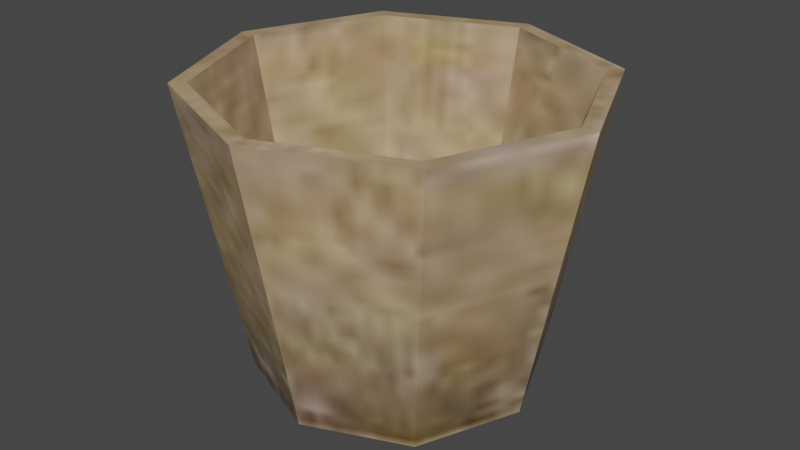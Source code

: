 # Source: basket_of_rice.blend  (saved by Blender 3.6.13; exported with 4.5.12 LTS)
import bpy
from mathutils import Matrix  # noqa: F401  (used for matrix-valued properties, if any)

bpy.ops.wm.read_factory_settings(use_empty=True)
scene = bpy.context.scene
scene.name = 'Scene'

# ---- collections
col_collection = bpy.data.collections.new('Collection'); scene.collection.children.link(col_collection)

# ---- images (referenced by path relative to the original .blend; pixels are not part of the script)
import os
ASSET_DIR = os.environ.get("B2B_ASSET_DIR", "")  # directory of the original .blend (textures are referenced by path, not embedded)
HERE = os.path.dirname(os.path.abspath(__file__))  # packed textures are extracted next to this script under _unpacked/

def load_image(name, relpath, width, height, colorspace="sRGB"):
    """Load a texture the original file referenced (path relative to the .blend, or extracted next to this script)."""
    p = next((c for c in (os.path.join(HERE, relpath), os.path.join(ASSET_DIR, relpath)) if relpath and os.path.exists(c)), "")
    if p:
        img = bpy.data.images.load(p, check_existing=True)
        img.name = name
    else:  # same state as the original file: an image datablock whose file is absent (Cycles renders it pink)
        img = bpy.data.images.new(name, width, height)
        img.source = "FILE"
        img.filepath = "//" + (relpath or name)
    img.colorspace_settings.name = colorspace
    return img
img_basket_rice_jpg = load_image('Basket Rice.jpg', '_unpacked/Basket_Rice.cf1d4790.jpg', 128, 128, 'sRGB')

# ---- materials (node trees are filled in below, after node groups)
mat_basket_of_rice = bpy.data.materials.new('basket of rice')
mat_basket_of_rice.use_transparent_shadow = False

# ---- material node trees
mat_basket_of_rice.use_nodes = True; mat_basket_of_rice.node_tree.nodes.clear()
_N = mat_basket_of_rice.node_tree.nodes; _L = mat_basket_of_rice.node_tree.links
n0 = _N.new('ShaderNodeBsdfPrincipled'); n0.name = 'Principled BSDF'; n0.location = (10, 300)
n0.distribution = 'GGX'
n0.subsurface_method = 'RANDOM_WALK_SKIN'
n0.inputs[3].default_value = 1.45
n0.inputs[27].default_value = (0.0, 0.0, 0.0, 1.0)
n0.inputs[28].default_value = 1.0
n1 = _N.new('ShaderNodeOutputMaterial'); n1.name = 'Material Output'; n1.location = (300, 300)
n2 = _N.new('ShaderNodeTexImage'); n2.name = 'Image Texture'; n2.location = (-328, 261)
n2.image = img_basket_rice_jpg
_L.new(n0.outputs[0], n1.inputs[0])
_L.new(n2.outputs[0], n0.inputs[0])
n1.is_active_output = True

# ---- world
world_world = bpy.data.worlds.new('World'); scene.world = world_world
world_world.use_nodes = True; world_world.node_tree.nodes.clear()
_N = world_world.node_tree.nodes; _L = world_world.node_tree.links
n0 = _N.new('ShaderNodeOutputWorld'); n0.name = 'World Output'; n0.location = (300, 300)
n1 = _N.new('ShaderNodeBackground'); n1.name = 'Background'; n1.location = (10, 300)
n1.inputs[0].default_value = (0.05088, 0.05088, 0.05088, 1.0)
_L.new(n1.outputs[0], n0.inputs[0])
n0.is_active_output = True
world_world.color = (0.05088, 0.05088, 0.05088)
world_world.use_sun_shadow = False
world_world.sun_shadow_jitter_overblur = 0.0

# ---- meshes
me_cylinder = bpy.data.meshes.new('Cylinder')
me_cylinder.from_pydata([(-2.147e-09, 0.5936, -0.608), (0.0, 0.8339, 0.608), (0.4197, 0.4197, -0.608), (0.5897, 0.5897, 0.608), (0.5936, -2.38e-08, -0.608), (0.8339, -3.645e-08, 0.608), (0.4197, -0.4197, -0.608), (0.5897, -0.5897, 0.608), (-5.404e-08, -0.5936, -0.608), (-7.291e-08, -0.8339, 0.608), (-0.4197, -0.4197, -0.608), (-0.5897, -0.5897, 0.608), (-0.5936, 9.226e-09, -0.608), (-0.8339, 9.945e-09, 0.608), (-0.4197, 0.4197, -0.608), (-0.5897, 0.5897, 0.608), (0.5422, 0.5422, 0.608), (-6.002e-10, 0.7668, 0.608), (0.7668, -3.292e-08, 0.608), (0.5422, -0.5422, 0.608), (-6.763e-08, -0.7668, 0.608), (-0.5422, -0.5422, 0.608), (-0.7668, 9.744e-09, 0.608), (-0.5422, 0.5422, 0.608), (0.3732, 0.3732, -0.5878), (-9.701e-09, 0.5278, -0.5878), (0.5278, -2.266e-08, -0.5878), (0.3732, -0.3732, -0.5878), (-5.584e-08, -0.5278, -0.5878), (-0.3732, -0.3732, -0.5878), (-0.5278, 6.707e-09, -0.5878), (-0.3732, 0.3732, -0.5878)], [], [(0, 1, 3, 2), (2, 3, 5, 4), (4, 5, 7, 6), (6, 7, 9, 8), (8, 9, 11, 10), (10, 11, 13, 12), (9, 7, 19, 20), (12, 13, 15, 14), (14, 15, 1, 0), (0, 2, 4, 6, 8, 10, 12, 14), (16, 17, 25, 24), (15, 13, 22, 23), (5, 3, 16, 18), (11, 9, 20, 21), (1, 15, 23, 17), (3, 1, 17, 16), (7, 5, 18, 19), (13, 11, 21, 22), (24, 25, 31, 30, 29, 28, 27, 26), (17, 23, 31, 25), (22, 21, 29, 30), (20, 19, 27, 28), (18, 16, 24, 26), (23, 22, 30, 31), (21, 20, 28, 29), (19, 18, 26, 27)])
_uv = me_cylinder.uv_layers.new(name='UVMap')
_uv.uv.foreach_set('vector', [0.4, 0.707, 0.4215, 0.4228, 0.527, 0.4227, 0.4751, 0.7069, 0.5485, 0.7069, 0.527, 0.4227, 0.6762, 0.4227, 0.6547, 0.7069, 0.06948, 0.7069, 0.01758, 0.4227, 0.1231, 0.4228, 0.1446, 0.707, 0.1446, 0.707, 0.1231, 0.4228, 0.2723, 0.4228, 0.2508, 0.707, 0.3617, 0.07386, 0.6461, 0.02325, 0.6456, 0.1287, 0.3613, 0.149, 0.3613, 0.149, 0.6456, 0.1287, 0.6449, 0.2779, 0.3608, 0.2551, 0.01115, 0.1607, 0.1021, 0.06975, 0.1073, 0.08226, 0.02366, 0.1659, 0.3608, 0.2551, 0.6449, 0.2779, 0.6445, 0.3834, 0.3605, 0.3302, 0.2938, 0.707, 0.2723, 0.4228, 0.4215, 0.4228, 0.4, 0.707, 0.9231, 0.5037, 0.9982, 0.5788, 0.9982, 0.685, 0.9231, 0.7601, 0.8169, 0.7601, 0.7419, 0.685, 0.7419, 0.5788, 0.8169, 0.5037, 0.3889, 0.707, 0.4859, 0.7071, 0.4343, 0.9866, 0.3676, 0.9865, 0.2307, 0.3803, 0.1021, 0.3803, 0.1073, 0.3678, 0.2256, 0.3678, 0.2307, 0.06975, 0.3217, 0.1607, 0.3092, 0.1659, 0.2256, 0.08226, 0.01115, 0.2893, 0.01115, 0.1607, 0.02366, 0.1659, 0.02366, 0.2841, 0.3217, 0.2893, 0.2307, 0.3803, 0.2256, 0.3678, 0.3092, 0.2841, 0.3217, 0.1607, 0.3217, 0.2893, 0.3092, 0.2841, 0.3092, 0.1659, 0.1021, 0.06975, 0.2307, 0.06975, 0.2256, 0.08226, 0.1073, 0.08226, 0.1021, 0.3803, 0.01115, 0.2893, 0.02366, 0.2841, 0.1073, 0.3678, 0.9698, 0.8268, 0.9698, 0.9213, 0.9031, 0.988, 0.8086, 0.988, 0.7419, 0.9213, 0.7419, 0.8268, 0.8086, 0.7601, 0.9031, 0.7601, 0.01758, 0.707, 0.1548, 0.707, 0.1334, 0.9865, 0.03895, 0.9865, 0.693, 0.3475, 0.693, 0.2103, 0.9726, 0.2317, 0.9726, 0.3261, 0.4859, 0.707, 0.6231, 0.707, 0.6017, 0.9865, 0.5073, 0.9865, 0.2518, 0.707, 0.3889, 0.707, 0.3676, 0.9865, 0.2731, 0.9865, 0.1548, 0.707, 0.2518, 0.7071, 0.2001, 0.9866, 0.1334, 0.9865, 0.693, 0.2103, 0.6931, 0.1133, 0.9727, 0.1649, 0.9726, 0.2317, 0.6231, 0.707, 0.7201, 0.7071, 0.6685, 0.9866, 0.6017, 0.9865])
me_cylinder.materials.append(mat_basket_of_rice)
me_cylinder.use_remesh_fix_poles = True
me_cylinder.use_remesh_preserve_attributes = False
me_cylinder.use_mirror_vertex_groups = False
me_cylinder.update()

# ---- objects
ob_basket_of_rice = bpy.data.objects.new('basket of rice', me_cylinder)

# ---- transforms, parenting, visibility, modifiers, constraints
ob_basket_of_rice.location = (0.0, 0.0, 0.0)
ob_basket_of_rice.lineart.crease_threshold = 0.0

# ---- collection membership
col_collection.objects.link(ob_basket_of_rice)

# ---- scene / render settings (as saved in the file)
scene.frame_start = 1; scene.frame_end = 250; scene.frame_set(1)
scene.render.engine = 'BLENDER_EEVEE_NEXT'
scene.cycles.use_denoising = False
scene.cycles.samples = 128
scene.cycles.sampling_pattern = 'TABULATED_SOBOL'
scene.cycles.use_adaptive_sampling = False
scene.cycles.use_light_tree = False
scene.view_settings.view_transform = 'Filmic'
bpy.context.view_layer.update()

# ---- added for rendering (the .blend has no active camera and no usable light): camera, sun
cam_auto = bpy.data.cameras.new('AutoCamera')
cam_auto.lens = 50.0
cam_auto.sensor_width = 36.0
cam_auto.clip_end = 1000.0
ob_auto_camera = bpy.data.objects.new('AutoCamera', cam_auto)
scene.collection.objects.link(ob_auto_camera)
ob_auto_camera.location = (2.45532, -2.94638, 1.96425)
ob_auto_camera.rotation_euler = (1.09748, -7.21219e-08, 0.694738)
scene.camera = ob_auto_camera
light_auto_sun = bpy.data.lights.new('AutoSun', 'SUN')
light_auto_sun.energy = 3.0
light_auto_sun.angle = 0.0523599
ob_auto_sun = bpy.data.objects.new('AutoSun', light_auto_sun)
scene.collection.objects.link(ob_auto_sun)
ob_auto_sun.rotation_euler = (0.872665, 0.174533, 0.523599)
bpy.context.view_layer.update()
